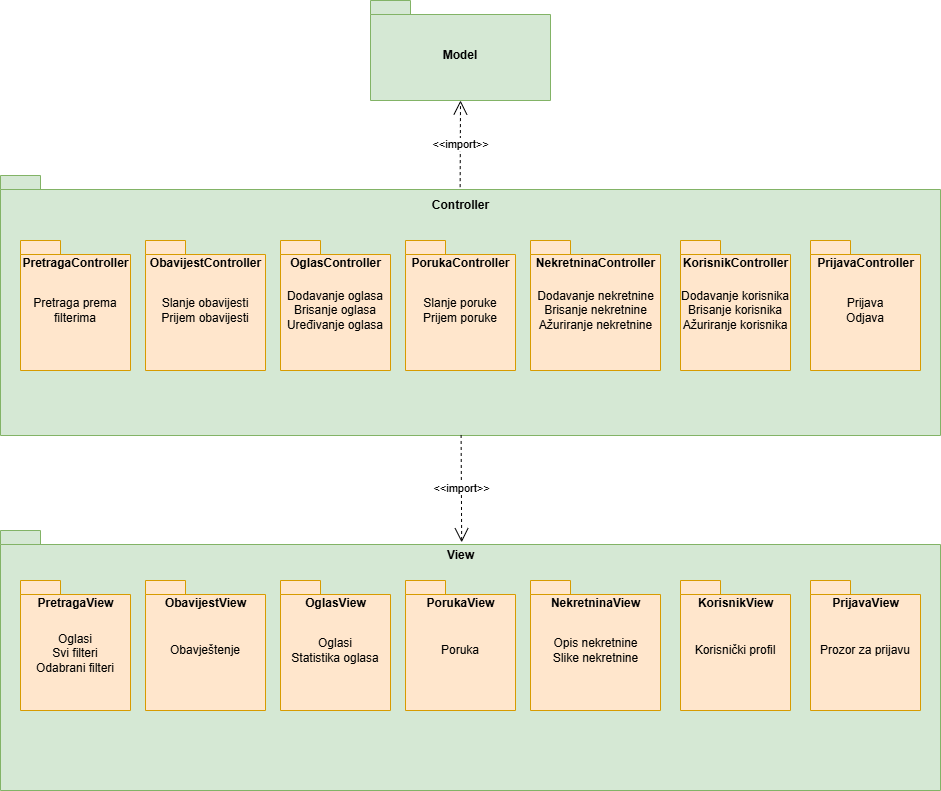

The diagram above was exported from draw.io. Its source (the exported page's mxGraphModel, read from the mxfile embedded in the PNG):
<mxGraphModel dx="1042" dy="1670" grid="1" gridSize="10" guides="1" tooltips="1" connect="1" arrows="1" fold="1" page="1" pageScale="1" pageWidth="850" pageHeight="1100" math="0" shadow="0">
  <root>
    <mxCell id="0" />
    <mxCell id="1" parent="0" />
    <mxCell id="MCCtrGxV2JdIOCZ067NT-1" value="Model" style="shape=folder;fontStyle=1;spacingTop=10;tabWidth=40;tabHeight=14;tabPosition=left;html=1;whiteSpace=wrap;fillColor=#d5e8d4;strokeColor=#82b366;" parent="1" vertex="1">
      <mxGeometry x="390" y="-140" width="180" height="100" as="geometry" />
    </mxCell>
    <mxCell id="MCCtrGxV2JdIOCZ067NT-2" value="" style="shape=folder;fontStyle=1;spacingTop=10;tabWidth=40;tabHeight=14;tabPosition=left;html=1;whiteSpace=wrap;fillColor=#d5e8d4;strokeColor=#82b366;" parent="1" vertex="1">
      <mxGeometry x="20" y="35" width="940" height="260" as="geometry" />
    </mxCell>
    <mxCell id="MCCtrGxV2JdIOCZ067NT-3" value="" style="shape=folder;fontStyle=1;spacingTop=10;tabWidth=40;tabHeight=14;tabPosition=left;html=1;whiteSpace=wrap;fillColor=#ffe6cc;strokeColor=#d79b00;" parent="1" vertex="1">
      <mxGeometry x="40" y="100" width="110" height="130" as="geometry" />
    </mxCell>
    <mxCell id="MCCtrGxV2JdIOCZ067NT-4" value="" style="shape=folder;fontStyle=1;spacingTop=10;tabWidth=40;tabHeight=14;tabPosition=left;html=1;whiteSpace=wrap;fillColor=#ffe6cc;strokeColor=#d79b00;" parent="1" vertex="1">
      <mxGeometry x="165" y="100" width="120" height="130" as="geometry" />
    </mxCell>
    <mxCell id="MCCtrGxV2JdIOCZ067NT-5" value="" style="shape=folder;fontStyle=1;spacingTop=10;tabWidth=40;tabHeight=14;tabPosition=left;html=1;whiteSpace=wrap;fillColor=#ffe6cc;strokeColor=#d79b00;" parent="1" vertex="1">
      <mxGeometry x="300" y="100" width="110" height="130" as="geometry" />
    </mxCell>
    <mxCell id="MCCtrGxV2JdIOCZ067NT-6" value="" style="shape=folder;fontStyle=1;spacingTop=10;tabWidth=40;tabHeight=14;tabPosition=left;html=1;whiteSpace=wrap;fillColor=#ffe6cc;strokeColor=#d79b00;" parent="1" vertex="1">
      <mxGeometry x="425" y="100" width="110" height="130" as="geometry" />
    </mxCell>
    <mxCell id="MCCtrGxV2JdIOCZ067NT-7" value="" style="shape=folder;fontStyle=1;spacingTop=10;tabWidth=40;tabHeight=14;tabPosition=left;html=1;whiteSpace=wrap;fillColor=#ffe6cc;strokeColor=#d79b00;" parent="1" vertex="1">
      <mxGeometry x="550" y="100" width="130" height="130" as="geometry" />
    </mxCell>
    <mxCell id="MCCtrGxV2JdIOCZ067NT-8" value="" style="shape=folder;fontStyle=1;spacingTop=10;tabWidth=40;tabHeight=14;tabPosition=left;html=1;whiteSpace=wrap;fillColor=#ffe6cc;strokeColor=#d79b00;" parent="1" vertex="1">
      <mxGeometry x="700" y="100" width="110" height="130" as="geometry" />
    </mxCell>
    <mxCell id="MCCtrGxV2JdIOCZ067NT-9" value="" style="shape=folder;fontStyle=1;spacingTop=10;tabWidth=40;tabHeight=14;tabPosition=left;html=1;whiteSpace=wrap;fillColor=#ffe6cc;strokeColor=#d79b00;" parent="1" vertex="1">
      <mxGeometry x="830" y="100" width="110" height="130" as="geometry" />
    </mxCell>
    <mxCell id="MCCtrGxV2JdIOCZ067NT-10" value="Controller" style="text;align=center;fontStyle=1;verticalAlign=middle;spacingLeft=3;spacingRight=3;strokeColor=none;rotatable=0;points=[[0,0.5],[1,0.5]];portConstraint=eastwest;html=1;" parent="1" vertex="1">
      <mxGeometry x="435" y="50" width="90" height="30" as="geometry" />
    </mxCell>
    <mxCell id="MCCtrGxV2JdIOCZ067NT-11" value="PretragaController" style="text;align=center;fontStyle=1;verticalAlign=middle;spacingLeft=3;spacingRight=3;strokeColor=none;rotatable=0;points=[[0,0.5],[1,0.5]];portConstraint=eastwest;html=1;" parent="1" vertex="1">
      <mxGeometry x="55" y="110" width="80" height="26" as="geometry" />
    </mxCell>
    <mxCell id="MCCtrGxV2JdIOCZ067NT-12" value="ObavijestController" style="text;align=center;fontStyle=1;verticalAlign=middle;spacingLeft=3;spacingRight=3;strokeColor=none;rotatable=0;points=[[0,0.5],[1,0.5]];portConstraint=eastwest;html=1;" parent="1" vertex="1">
      <mxGeometry x="185" y="110" width="80" height="26" as="geometry" />
    </mxCell>
    <mxCell id="MCCtrGxV2JdIOCZ067NT-13" value="OglasController" style="text;align=center;fontStyle=1;verticalAlign=middle;spacingLeft=3;spacingRight=3;strokeColor=none;rotatable=0;points=[[0,0.5],[1,0.5]];portConstraint=eastwest;html=1;" parent="1" vertex="1">
      <mxGeometry x="315" y="110" width="80" height="26" as="geometry" />
    </mxCell>
    <mxCell id="MCCtrGxV2JdIOCZ067NT-14" value="PorukaController" style="text;align=center;fontStyle=1;verticalAlign=middle;spacingLeft=3;spacingRight=3;strokeColor=none;rotatable=0;points=[[0,0.5],[1,0.5]];portConstraint=eastwest;html=1;" parent="1" vertex="1">
      <mxGeometry x="440" y="110" width="80" height="26" as="geometry" />
    </mxCell>
    <mxCell id="MCCtrGxV2JdIOCZ067NT-15" value="NekretninaController" style="text;align=center;fontStyle=1;verticalAlign=middle;spacingLeft=3;spacingRight=3;strokeColor=none;rotatable=0;points=[[0,0.5],[1,0.5]];portConstraint=eastwest;html=1;" parent="1" vertex="1">
      <mxGeometry x="575" y="110" width="80" height="26" as="geometry" />
    </mxCell>
    <mxCell id="MCCtrGxV2JdIOCZ067NT-16" value="KorisnikController" style="text;align=center;fontStyle=1;verticalAlign=middle;spacingLeft=3;spacingRight=3;strokeColor=none;rotatable=0;points=[[0,0.5],[1,0.5]];portConstraint=eastwest;html=1;" parent="1" vertex="1">
      <mxGeometry x="715" y="110" width="80" height="26" as="geometry" />
    </mxCell>
    <mxCell id="MCCtrGxV2JdIOCZ067NT-17" value="PrijavaController" style="text;align=center;fontStyle=1;verticalAlign=middle;spacingLeft=3;spacingRight=3;strokeColor=none;rotatable=0;points=[[0,0.5],[1,0.5]];portConstraint=eastwest;html=1;" parent="1" vertex="1">
      <mxGeometry x="845" y="110" width="80" height="26" as="geometry" />
    </mxCell>
    <mxCell id="MCCtrGxV2JdIOCZ067NT-18" value="Prijava&lt;div&gt;Odjava&lt;/div&gt;" style="text;html=1;align=center;verticalAlign=middle;whiteSpace=wrap;rounded=0;" parent="1" vertex="1">
      <mxGeometry x="855" y="155" width="60" height="30" as="geometry" />
    </mxCell>
    <mxCell id="MCCtrGxV2JdIOCZ067NT-21" value="Dodavanje korisnika&lt;div&gt;Brisanje korisnika&lt;/div&gt;&lt;div&gt;Ažuriranje korisnika&lt;/div&gt;" style="text;html=1;align=center;verticalAlign=middle;whiteSpace=wrap;rounded=0;" parent="1" vertex="1">
      <mxGeometry x="695" y="155" width="120" height="30" as="geometry" />
    </mxCell>
    <mxCell id="MCCtrGxV2JdIOCZ067NT-22" value="Dodavanje nekretnine&lt;div&gt;Brisanje nekretnine&lt;/div&gt;&lt;div&gt;Ažuriranje nekretnine&lt;/div&gt;" style="text;html=1;align=center;verticalAlign=middle;whiteSpace=wrap;rounded=0;" parent="1" vertex="1">
      <mxGeometry x="552.5" y="155" width="125" height="30" as="geometry" />
    </mxCell>
    <mxCell id="MCCtrGxV2JdIOCZ067NT-24" value="Slanje poruke&lt;div&gt;Prijem poruke&lt;/div&gt;" style="text;html=1;align=center;verticalAlign=middle;whiteSpace=wrap;rounded=0;" parent="1" vertex="1">
      <mxGeometry x="440" y="155" width="80" height="30" as="geometry" />
    </mxCell>
    <mxCell id="MCCtrGxV2JdIOCZ067NT-25" value="Dodavanje oglasa&lt;div&gt;Brisanje oglasa&lt;/div&gt;&lt;div&gt;Uređivanje oglasa&lt;/div&gt;" style="text;html=1;align=center;verticalAlign=middle;whiteSpace=wrap;rounded=0;" parent="1" vertex="1">
      <mxGeometry x="305" y="155" width="100" height="30" as="geometry" />
    </mxCell>
    <mxCell id="MCCtrGxV2JdIOCZ067NT-26" value="Slanje obavijesti&lt;div&gt;Prijem obavijesti&lt;/div&gt;" style="text;html=1;align=center;verticalAlign=middle;whiteSpace=wrap;rounded=0;" parent="1" vertex="1">
      <mxGeometry x="175" y="155" width="100" height="30" as="geometry" />
    </mxCell>
    <mxCell id="MCCtrGxV2JdIOCZ067NT-27" value="Pretraga prema filterima" style="text;html=1;align=center;verticalAlign=middle;whiteSpace=wrap;rounded=0;" parent="1" vertex="1">
      <mxGeometry x="50" y="155" width="90" height="30" as="geometry" />
    </mxCell>
    <mxCell id="MCCtrGxV2JdIOCZ067NT-28" value="" style="shape=folder;fontStyle=1;spacingTop=10;tabWidth=40;tabHeight=14;tabPosition=left;html=1;whiteSpace=wrap;fillColor=#d5e8d4;strokeColor=#82b366;" parent="1" vertex="1">
      <mxGeometry x="20" y="390" width="940" height="260" as="geometry" />
    </mxCell>
    <mxCell id="MCCtrGxV2JdIOCZ067NT-29" value="" style="shape=folder;fontStyle=1;spacingTop=10;tabWidth=40;tabHeight=14;tabPosition=left;html=1;whiteSpace=wrap;fillColor=#ffe6cc;strokeColor=#d79b00;" parent="1" vertex="1">
      <mxGeometry x="40" y="440" width="110" height="130" as="geometry" />
    </mxCell>
    <mxCell id="MCCtrGxV2JdIOCZ067NT-30" value="" style="shape=folder;fontStyle=1;spacingTop=10;tabWidth=40;tabHeight=14;tabPosition=left;html=1;whiteSpace=wrap;fillColor=#ffe6cc;strokeColor=#d79b00;" parent="1" vertex="1">
      <mxGeometry x="165" y="440" width="120" height="130" as="geometry" />
    </mxCell>
    <mxCell id="MCCtrGxV2JdIOCZ067NT-31" value="" style="shape=folder;fontStyle=1;spacingTop=10;tabWidth=40;tabHeight=14;tabPosition=left;html=1;whiteSpace=wrap;fillColor=#ffe6cc;strokeColor=#d79b00;" parent="1" vertex="1">
      <mxGeometry x="300" y="440" width="110" height="130" as="geometry" />
    </mxCell>
    <mxCell id="MCCtrGxV2JdIOCZ067NT-32" value="" style="shape=folder;fontStyle=1;spacingTop=10;tabWidth=40;tabHeight=14;tabPosition=left;html=1;whiteSpace=wrap;fillColor=#ffe6cc;strokeColor=#d79b00;" parent="1" vertex="1">
      <mxGeometry x="425" y="440" width="110" height="130" as="geometry" />
    </mxCell>
    <mxCell id="MCCtrGxV2JdIOCZ067NT-33" value="" style="shape=folder;fontStyle=1;spacingTop=10;tabWidth=40;tabHeight=14;tabPosition=left;html=1;whiteSpace=wrap;fillColor=#ffe6cc;strokeColor=#d79b00;" parent="1" vertex="1">
      <mxGeometry x="550" y="440" width="130" height="130" as="geometry" />
    </mxCell>
    <mxCell id="MCCtrGxV2JdIOCZ067NT-34" value="" style="shape=folder;fontStyle=1;spacingTop=10;tabWidth=40;tabHeight=14;tabPosition=left;html=1;whiteSpace=wrap;fillColor=#ffe6cc;strokeColor=#d79b00;" parent="1" vertex="1">
      <mxGeometry x="700" y="440" width="110" height="130" as="geometry" />
    </mxCell>
    <mxCell id="MCCtrGxV2JdIOCZ067NT-35" value="" style="shape=folder;fontStyle=1;spacingTop=10;tabWidth=40;tabHeight=14;tabPosition=left;html=1;whiteSpace=wrap;fillColor=#ffe6cc;strokeColor=#d79b00;" parent="1" vertex="1">
      <mxGeometry x="830" y="440" width="110" height="130" as="geometry" />
    </mxCell>
    <mxCell id="MCCtrGxV2JdIOCZ067NT-36" value="PretragaView" style="text;align=center;fontStyle=1;verticalAlign=middle;spacingLeft=3;spacingRight=3;strokeColor=none;rotatable=0;points=[[0,0.5],[1,0.5]];portConstraint=eastwest;html=1;" parent="1" vertex="1">
      <mxGeometry x="55" y="450" width="80" height="26" as="geometry" />
    </mxCell>
    <mxCell id="MCCtrGxV2JdIOCZ067NT-37" value="ObavijestView" style="text;align=center;fontStyle=1;verticalAlign=middle;spacingLeft=3;spacingRight=3;strokeColor=none;rotatable=0;points=[[0,0.5],[1,0.5]];portConstraint=eastwest;html=1;" parent="1" vertex="1">
      <mxGeometry x="185" y="450" width="80" height="26" as="geometry" />
    </mxCell>
    <mxCell id="MCCtrGxV2JdIOCZ067NT-38" value="OglasView" style="text;align=center;fontStyle=1;verticalAlign=middle;spacingLeft=3;spacingRight=3;strokeColor=none;rotatable=0;points=[[0,0.5],[1,0.5]];portConstraint=eastwest;html=1;" parent="1" vertex="1">
      <mxGeometry x="315" y="450" width="80" height="26" as="geometry" />
    </mxCell>
    <mxCell id="MCCtrGxV2JdIOCZ067NT-39" value="PorukaView" style="text;align=center;fontStyle=1;verticalAlign=middle;spacingLeft=3;spacingRight=3;strokeColor=none;rotatable=0;points=[[0,0.5],[1,0.5]];portConstraint=eastwest;html=1;" parent="1" vertex="1">
      <mxGeometry x="440" y="450" width="80" height="26" as="geometry" />
    </mxCell>
    <mxCell id="MCCtrGxV2JdIOCZ067NT-40" value="NekretninaView" style="text;align=center;fontStyle=1;verticalAlign=middle;spacingLeft=3;spacingRight=3;strokeColor=none;rotatable=0;points=[[0,0.5],[1,0.5]];portConstraint=eastwest;html=1;" parent="1" vertex="1">
      <mxGeometry x="575" y="450" width="80" height="26" as="geometry" />
    </mxCell>
    <mxCell id="MCCtrGxV2JdIOCZ067NT-41" value="KorisnikView" style="text;align=center;fontStyle=1;verticalAlign=middle;spacingLeft=3;spacingRight=3;strokeColor=none;rotatable=0;points=[[0,0.5],[1,0.5]];portConstraint=eastwest;html=1;" parent="1" vertex="1">
      <mxGeometry x="715" y="450" width="80" height="26" as="geometry" />
    </mxCell>
    <mxCell id="MCCtrGxV2JdIOCZ067NT-42" value="PrijavaView" style="text;align=center;fontStyle=1;verticalAlign=middle;spacingLeft=3;spacingRight=3;strokeColor=none;rotatable=0;points=[[0,0.5],[1,0.5]];portConstraint=eastwest;html=1;" parent="1" vertex="1">
      <mxGeometry x="845" y="450" width="80" height="26" as="geometry" />
    </mxCell>
    <mxCell id="MCCtrGxV2JdIOCZ067NT-44" value="Korisnički profil" style="text;html=1;align=center;verticalAlign=middle;whiteSpace=wrap;rounded=0;" parent="1" vertex="1">
      <mxGeometry x="695" y="495" width="120" height="30" as="geometry" />
    </mxCell>
    <mxCell id="MCCtrGxV2JdIOCZ067NT-45" value="Opis nekretnine&lt;div&gt;Slike nekretnine&lt;/div&gt;" style="text;html=1;align=center;verticalAlign=middle;whiteSpace=wrap;rounded=0;" parent="1" vertex="1">
      <mxGeometry x="552.5" y="495" width="125" height="30" as="geometry" />
    </mxCell>
    <mxCell id="MCCtrGxV2JdIOCZ067NT-46" value="Poruka" style="text;html=1;align=center;verticalAlign=middle;whiteSpace=wrap;rounded=0;" parent="1" vertex="1">
      <mxGeometry x="440" y="495" width="80" height="30" as="geometry" />
    </mxCell>
    <mxCell id="MCCtrGxV2JdIOCZ067NT-48" value="Obavještenje" style="text;html=1;align=center;verticalAlign=middle;whiteSpace=wrap;rounded=0;" parent="1" vertex="1">
      <mxGeometry x="175" y="495" width="100" height="30" as="geometry" />
    </mxCell>
    <mxCell id="MCCtrGxV2JdIOCZ067NT-49" value="Oglasi&lt;div&gt;Svi filteri&lt;/div&gt;&lt;div&gt;Odabrani filteri&lt;/div&gt;&lt;div&gt;&lt;br&gt;&lt;/div&gt;" style="text;html=1;align=center;verticalAlign=middle;whiteSpace=wrap;rounded=0;" parent="1" vertex="1">
      <mxGeometry x="50" y="505" width="90" height="30" as="geometry" />
    </mxCell>
    <mxCell id="MCCtrGxV2JdIOCZ067NT-71" value="View" style="text;align=center;fontStyle=1;verticalAlign=middle;spacingLeft=3;spacingRight=3;strokeColor=none;rotatable=0;points=[[0,0.5],[1,0.5]];portConstraint=eastwest;html=1;" parent="1" vertex="1">
      <mxGeometry x="435" y="400" width="90" height="30" as="geometry" />
    </mxCell>
    <mxCell id="MCCtrGxV2JdIOCZ067NT-73" value="Oglasi&lt;div&gt;Statistika oglasa&lt;/div&gt;" style="text;html=1;align=center;verticalAlign=middle;whiteSpace=wrap;rounded=0;" parent="1" vertex="1">
      <mxGeometry x="305" y="495" width="100" height="30" as="geometry" />
    </mxCell>
    <mxCell id="MCCtrGxV2JdIOCZ067NT-74" value="Prozor za prijavu" style="text;html=1;align=center;verticalAlign=middle;whiteSpace=wrap;rounded=0;" parent="1" vertex="1">
      <mxGeometry x="835" y="495" width="100" height="30" as="geometry" />
    </mxCell>
    <mxCell id="MCCtrGxV2JdIOCZ067NT-76" value="&amp;lt;&amp;lt;import&amp;gt;&amp;gt;" style="endArrow=open;endSize=12;dashed=1;html=1;rounded=0;entryX=0.5;entryY=1;entryDx=0;entryDy=0;entryPerimeter=0;exitX=0.496;exitY=-0.113;exitDx=0;exitDy=0;exitPerimeter=0;" parent="1" source="MCCtrGxV2JdIOCZ067NT-10" target="MCCtrGxV2JdIOCZ067NT-1" edge="1">
      <mxGeometry width="160" relative="1" as="geometry">
        <mxPoint x="390" y="60" as="sourcePoint" />
        <mxPoint x="550" y="60" as="targetPoint" />
      </mxGeometry>
    </mxCell>
    <mxCell id="MCCtrGxV2JdIOCZ067NT-77" value="&amp;lt;&amp;lt;import&amp;gt;&amp;gt;" style="endArrow=open;endSize=12;dashed=1;html=1;rounded=0;entryX=0.513;entryY=0.06;entryDx=0;entryDy=0;entryPerimeter=0;exitX=0.49;exitY=0.998;exitDx=0;exitDy=0;exitPerimeter=0;" parent="1" source="MCCtrGxV2JdIOCZ067NT-2" target="MCCtrGxV2JdIOCZ067NT-71" edge="1">
      <mxGeometry width="160" relative="1" as="geometry">
        <mxPoint x="390" y="280" as="sourcePoint" />
        <mxPoint x="550" y="280" as="targetPoint" />
      </mxGeometry>
    </mxCell>
  </root>
</mxGraphModel>